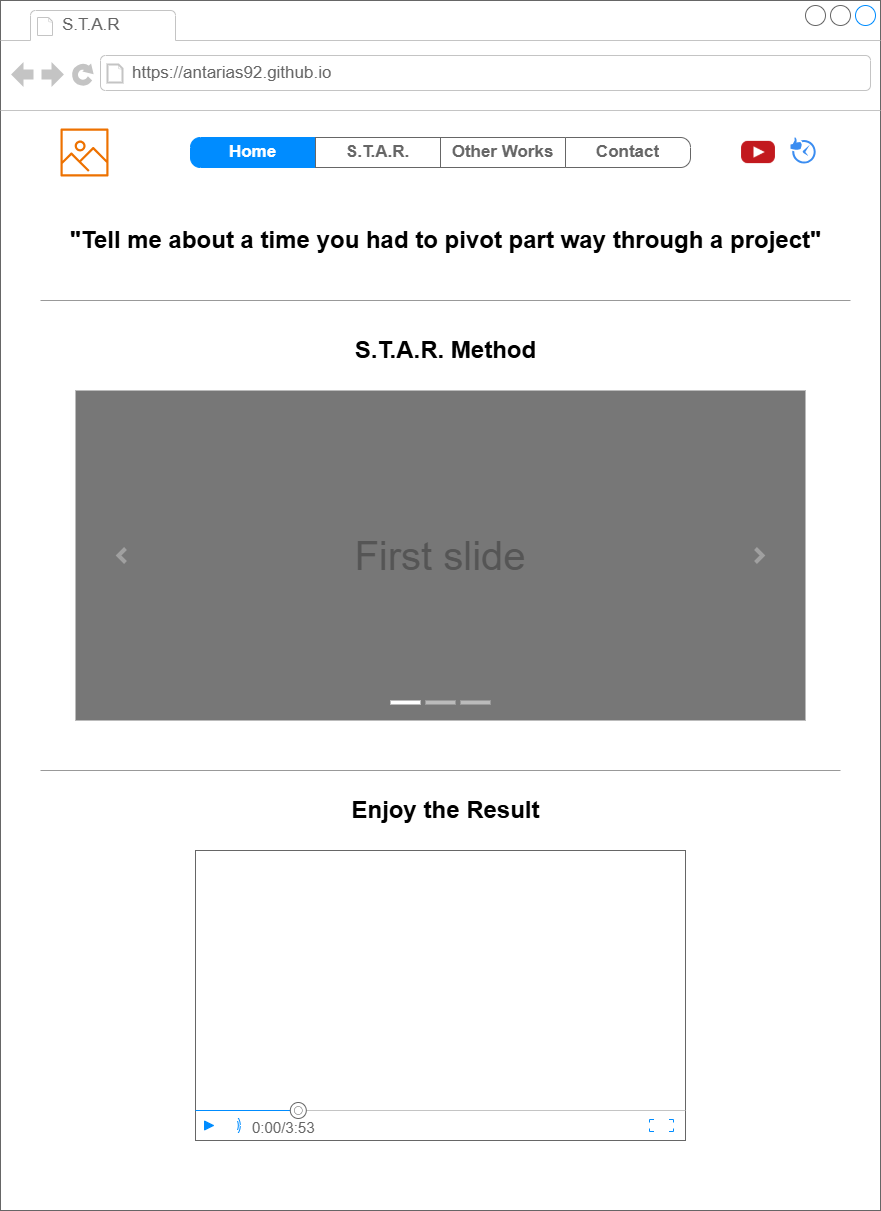

The diagram above was exported from draw.io. Its source (the exported page's mxGraphModel, read from the mxfile embedded in the PNG):
<mxGraphModel dx="1221" dy="618" grid="1" gridSize="10" guides="1" tooltips="1" connect="1" arrows="1" fold="1" page="1" pageScale="1" pageWidth="850" pageHeight="1100" math="0" shadow="0">
  <root>
    <mxCell id="0" />
    <mxCell id="1" parent="0" />
    <mxCell id="ImcaXi7zDZq57q2iVa0g-1" value="" style="strokeWidth=1;shadow=0;dashed=0;align=center;html=1;shape=mxgraph.mockup.containers.browserWindow;rSize=0;strokeColor=#666666;strokeColor2=#008cff;strokeColor3=#c4c4c4;mainText=,;recursiveResize=0;" vertex="1" parent="1">
      <mxGeometry width="880" height="1210" as="geometry" />
    </mxCell>
    <mxCell id="ImcaXi7zDZq57q2iVa0g-2" value="S.T.A.R" style="strokeWidth=1;shadow=0;dashed=0;align=center;html=1;shape=mxgraph.mockup.containers.anchor;fontSize=17;fontColor=#666666;align=left;whiteSpace=wrap;" vertex="1" parent="ImcaXi7zDZq57q2iVa0g-1">
      <mxGeometry x="60" y="12" width="110" height="26" as="geometry" />
    </mxCell>
    <mxCell id="ImcaXi7zDZq57q2iVa0g-3" value="https://antarias92.github.io" style="strokeWidth=1;shadow=0;dashed=0;align=center;html=1;shape=mxgraph.mockup.containers.anchor;rSize=0;fontSize=17;fontColor=#666666;align=left;" vertex="1" parent="ImcaXi7zDZq57q2iVa0g-1">
      <mxGeometry x="130" y="60" width="250" height="26" as="geometry" />
    </mxCell>
    <mxCell id="ImcaXi7zDZq57q2iVa0g-4" value="" style="swimlane;shape=mxgraph.bootstrap.anchor;strokeColor=#666666;fillColor=default;fontColor=#666666;fontStyle=0;childLayout=stackLayout;horizontal=0;startSize=0;horizontalStack=1;resizeParent=1;resizeParentMax=0;resizeLast=0;collapsible=0;marginBottom=0;whiteSpace=wrap;html=1;" vertex="1" parent="ImcaXi7zDZq57q2iVa0g-1">
      <mxGeometry x="190" y="137" width="500" height="30" as="geometry" />
    </mxCell>
    <mxCell id="ImcaXi7zDZq57q2iVa0g-5" value="Home" style="text;strokeColor=#008CFF;align=center;verticalAlign=middle;spacingLeft=10;spacingRight=10;overflow=hidden;points=[[0,0.5],[1,0.5]];portConstraint=eastwest;rotatable=0;whiteSpace=wrap;html=1;shape=mxgraph.mockup.leftButton;rSize=10;fillColor=#008CFF;fontColor=#ffffff;fontSize=17;fontStyle=1;" vertex="1" parent="ImcaXi7zDZq57q2iVa0g-4">
      <mxGeometry width="125" height="30" as="geometry" />
    </mxCell>
    <mxCell id="ImcaXi7zDZq57q2iVa0g-6" value="S.T.A.R." style="text;strokeColor=inherit;align=center;verticalAlign=middle;spacingLeft=10;spacingRight=10;overflow=hidden;points=[[0,0.5],[1,0.5]];portConstraint=eastwest;rotatable=0;whiteSpace=wrap;html=1;rSize=5;fillColor=inherit;fontColor=inherit;fontSize=17;fontStyle=1;" vertex="1" parent="ImcaXi7zDZq57q2iVa0g-4">
      <mxGeometry x="125" width="125" height="30" as="geometry" />
    </mxCell>
    <mxCell id="ImcaXi7zDZq57q2iVa0g-7" value="Other Works" style="text;strokeColor=inherit;align=center;verticalAlign=middle;spacingLeft=10;spacingRight=10;overflow=hidden;points=[[0,0.5],[1,0.5]];portConstraint=eastwest;rotatable=0;whiteSpace=wrap;html=1;rSize=5;fillColor=inherit;fontColor=inherit;fontSize=17;fontStyle=1;" vertex="1" parent="ImcaXi7zDZq57q2iVa0g-4">
      <mxGeometry x="250" width="125" height="30" as="geometry" />
    </mxCell>
    <mxCell id="ImcaXi7zDZq57q2iVa0g-8" value="Contact" style="text;strokeColor=inherit;align=center;verticalAlign=middle;spacingLeft=10;spacingRight=10;overflow=hidden;points=[[0,0.5],[1,0.5]];portConstraint=eastwest;rotatable=0;whiteSpace=wrap;html=1;shape=mxgraph.mockup.rightButton;rSize=10;fillColor=inherit;fontColor=inherit;fontSize=17;fontStyle=1;" vertex="1" parent="ImcaXi7zDZq57q2iVa0g-4">
      <mxGeometry x="375" width="125" height="30" as="geometry" />
    </mxCell>
    <mxCell id="ImcaXi7zDZq57q2iVa0g-10" value="&lt;div&gt;&lt;span style=&quot;background-color: transparent; color: light-dark(rgb(0, 0, 0), rgb(255, 255, 255));&quot;&gt;&quot;Tell me about a time you had to pivot part way through a project&quot;&lt;/span&gt;&lt;/div&gt;" style="text;strokeColor=none;fillColor=none;html=1;fontSize=24;fontStyle=1;verticalAlign=middle;align=center;" vertex="1" parent="ImcaXi7zDZq57q2iVa0g-1">
      <mxGeometry x="231.5" y="200" width="427" height="80" as="geometry" />
    </mxCell>
    <mxCell id="ImcaXi7zDZq57q2iVa0g-11" value="" style="sketch=0;outlineConnect=0;fontColor=#232F3E;gradientColor=none;fillColor=#ED7100;strokeColor=none;dashed=0;verticalLabelPosition=bottom;verticalAlign=top;align=center;html=1;fontSize=12;fontStyle=0;aspect=fixed;pointerEvents=1;shape=mxgraph.aws4.container_registry_image;" vertex="1" parent="ImcaXi7zDZq57q2iVa0g-1">
      <mxGeometry x="60" y="128" width="48" height="48" as="geometry" />
    </mxCell>
    <mxCell id="ImcaXi7zDZq57q2iVa0g-12" value="S.T.A.R. Method" style="text;strokeColor=none;fillColor=none;html=1;fontSize=24;fontStyle=1;verticalAlign=middle;align=center;" vertex="1" parent="ImcaXi7zDZq57q2iVa0g-1">
      <mxGeometry x="395" y="330" width="100" height="40" as="geometry" />
    </mxCell>
    <mxCell id="ImcaXi7zDZq57q2iVa0g-19" value="" style="shape=image;html=1;verticalAlign=top;verticalLabelPosition=bottom;labelBackgroundColor=#ffffff;imageAspect=0;aspect=fixed;image=https://cdn4.iconfinder.com/data/icons/social-media-flat-7/64/Social-media_Youtube-128.png" vertex="1" parent="ImcaXi7zDZq57q2iVa0g-1">
      <mxGeometry x="740" y="134" width="36" height="36" as="geometry" />
    </mxCell>
    <mxCell id="ImcaXi7zDZq57q2iVa0g-20" value="" style="sketch=0;html=1;aspect=fixed;strokeColor=none;shadow=0;fillColor=#3B8DF1;verticalAlign=top;labelPosition=center;verticalLabelPosition=bottom;shape=mxgraph.gcp2.social_media_time" vertex="1" parent="ImcaXi7zDZq57q2iVa0g-1">
      <mxGeometry x="790" y="137" width="25.22" height="26" as="geometry" />
    </mxCell>
    <mxCell id="ImcaXi7zDZq57q2iVa0g-21" value="" style="verticalLabelPosition=bottom;shadow=0;dashed=0;align=center;html=1;verticalAlign=top;strokeWidth=1;shape=mxgraph.mockup.markup.line;strokeColor=#999999;" vertex="1" parent="ImcaXi7zDZq57q2iVa0g-1">
      <mxGeometry x="40" y="290" width="810" height="20" as="geometry" />
    </mxCell>
    <mxCell id="ImcaXi7zDZq57q2iVa0g-22" value="First slide" style="html=1;shadow=0;dashed=0;strokeColor=none;strokeWidth=1;fillColor=#777777;fontColor=#555555;whiteSpace=wrap;align=center;verticalAlign=middle;fontStyle=0;fontSize=40;" vertex="1" parent="ImcaXi7zDZq57q2iVa0g-1">
      <mxGeometry x="75" y="390" width="730" height="330" as="geometry" />
    </mxCell>
    <mxCell id="ImcaXi7zDZq57q2iVa0g-23" value="" style="html=1;verticalLabelPosition=bottom;labelBackgroundColor=#ffffff;verticalAlign=top;shadow=0;dashed=0;strokeWidth=4;shape=mxgraph.ios7.misc.more;strokeColor=#a0a0a0;" vertex="1" parent="ImcaXi7zDZq57q2iVa0g-22">
      <mxGeometry x="1" y="0.5" width="7" height="14" relative="1" as="geometry">
        <mxPoint x="-50" y="-7" as="offset" />
      </mxGeometry>
    </mxCell>
    <mxCell id="ImcaXi7zDZq57q2iVa0g-24" value="" style="flipH=1;html=1;verticalLabelPosition=bottom;labelBackgroundColor=#ffffff;verticalAlign=top;shadow=0;dashed=0;strokeWidth=4;shape=mxgraph.ios7.misc.more;strokeColor=#a0a0a0;" vertex="1" parent="ImcaXi7zDZq57q2iVa0g-22">
      <mxGeometry y="0.5" width="7" height="14" relative="1" as="geometry">
        <mxPoint x="43" y="-7" as="offset" />
      </mxGeometry>
    </mxCell>
    <mxCell id="ImcaXi7zDZq57q2iVa0g-25" value="" style="html=1;shadow=0;strokeColor=none;fillColor=#ffffff;" vertex="1" parent="ImcaXi7zDZq57q2iVa0g-22">
      <mxGeometry x="0.5" y="1" width="30" height="4" relative="1" as="geometry">
        <mxPoint x="-50" y="-20" as="offset" />
      </mxGeometry>
    </mxCell>
    <mxCell id="ImcaXi7zDZq57q2iVa0g-26" value="" style="html=1;shadow=0;strokeColor=none;fillColor=#BBBBBB;" vertex="1" parent="ImcaXi7zDZq57q2iVa0g-22">
      <mxGeometry x="0.5" y="1" width="30" height="4" relative="1" as="geometry">
        <mxPoint x="-15" y="-20" as="offset" />
      </mxGeometry>
    </mxCell>
    <mxCell id="ImcaXi7zDZq57q2iVa0g-27" value="" style="html=1;shadow=0;strokeColor=none;fillColor=#BBBBBB;" vertex="1" parent="ImcaXi7zDZq57q2iVa0g-22">
      <mxGeometry x="0.5" y="1" width="30" height="4" relative="1" as="geometry">
        <mxPoint x="20" y="-20" as="offset" />
      </mxGeometry>
    </mxCell>
    <mxCell id="ImcaXi7zDZq57q2iVa0g-28" value="Enjoy the Result" style="text;strokeColor=none;fillColor=none;html=1;fontSize=24;fontStyle=1;verticalAlign=middle;align=center;" vertex="1" parent="ImcaXi7zDZq57q2iVa0g-1">
      <mxGeometry x="395" y="790" width="100" height="40" as="geometry" />
    </mxCell>
    <mxCell id="ImcaXi7zDZq57q2iVa0g-29" value="" style="verticalLabelPosition=bottom;shadow=0;dashed=0;align=center;html=1;verticalAlign=top;strokeWidth=1;shape=mxgraph.mockup.markup.line;strokeColor=#999999;" vertex="1" parent="ImcaXi7zDZq57q2iVa0g-1">
      <mxGeometry x="40" y="760" width="800" height="20" as="geometry" />
    </mxCell>
    <mxCell id="ImcaXi7zDZq57q2iVa0g-30" value="" style="verticalLabelPosition=bottom;shadow=0;dashed=0;align=center;html=1;verticalAlign=top;strokeWidth=1;shape=mxgraph.mockup.containers.videoPlayer;strokeColor=#666666;strokeColor2=#008cff;strokeColor3=#c4c4c4;textColor=#666666;fillColor2=#008cff;barHeight=30;barPos=20;" vertex="1" parent="ImcaXi7zDZq57q2iVa0g-1">
      <mxGeometry x="195" y="850" width="490" height="290" as="geometry" />
    </mxCell>
  </root>
</mxGraphModel>